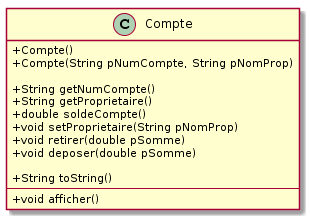

The diagram above was rendered by PlantUML. Its source (embedded in the PNG):
@startuml
skinparam classAttributeIconSize 0

class Compte {
	+ Compte() 
	+ Compte(String pNumCompte, String pNomProp) 
	
	+ String getNumCompte()
	+ String getProprietaire()
	+ double soldeCompte()
	+ void setProprietaire(String pNomProp)
	+ void retirer(double pSomme)
	+ void deposer(double pSomme)
	
	+ String toString()
	---
	+ void afficher()
}
@enduml